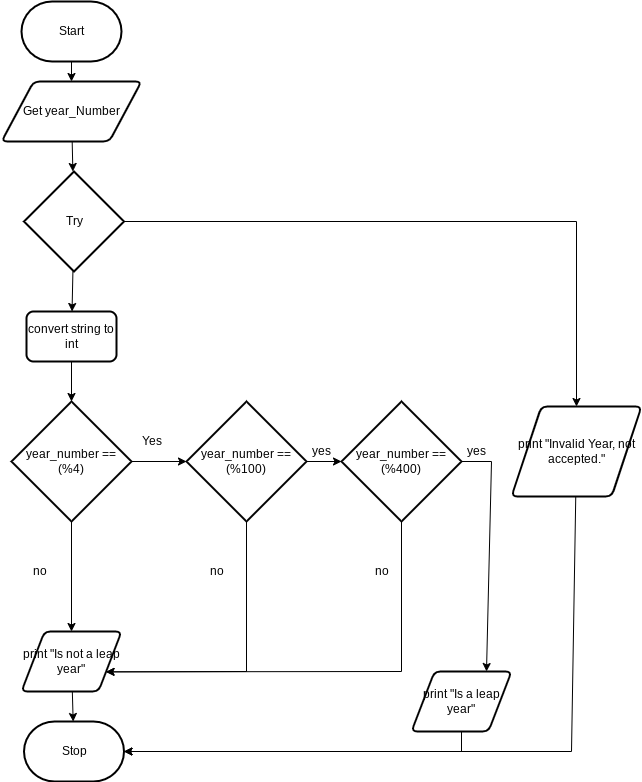

The diagram above was exported from draw.io. Its source (the exported page's mxGraphModel, read from the mxfile embedded in the PNG):
<mxGraphModel dx="1074" dy="741" grid="1" gridSize="10" guides="1" tooltips="1" connect="1" arrows="1" fold="1" page="1" pageScale="1" pageWidth="827" pageHeight="1169" math="0" shadow="0">
  <root>
    <mxCell id="0" />
    <mxCell id="1" parent="0" />
    <mxCell id="17" style="edgeStyle=none;html=1;entryX=0.5;entryY=0;entryDx=0;entryDy=0;" parent="1" source="18" target="20" edge="1">
      <mxGeometry relative="1" as="geometry">
        <Array as="points" />
      </mxGeometry>
    </mxCell>
    <mxCell id="18" value="Start" style="strokeWidth=2;html=1;shape=mxgraph.flowchart.terminator;whiteSpace=wrap;" parent="1" vertex="1">
      <mxGeometry x="120" y="40" width="100" height="60" as="geometry" />
    </mxCell>
    <mxCell id="19" style="edgeStyle=none;rounded=0;html=1;" parent="1" source="20" target="32" edge="1">
      <mxGeometry relative="1" as="geometry" />
    </mxCell>
    <mxCell id="20" value="Get year_Number" style="shape=parallelogram;html=1;strokeWidth=2;perimeter=parallelogramPerimeter;whiteSpace=wrap;rounded=1;arcSize=12;size=0.23;" parent="1" vertex="1">
      <mxGeometry x="100" y="120" width="140" height="60" as="geometry" />
    </mxCell>
    <mxCell id="21" style="edgeStyle=none;html=1;" parent="1" source="22" target="23" edge="1">
      <mxGeometry relative="1" as="geometry">
        <mxPoint x="170" y="490" as="targetPoint" />
      </mxGeometry>
    </mxCell>
    <mxCell id="22" value="print &quot;Is not a leap year&quot;" style="shape=parallelogram;html=1;strokeWidth=2;perimeter=parallelogramPerimeter;whiteSpace=wrap;rounded=1;arcSize=12;size=0.23;" parent="1" vertex="1">
      <mxGeometry x="120" y="670" width="100" height="60" as="geometry" />
    </mxCell>
    <mxCell id="23" value="Stop" style="strokeWidth=2;html=1;shape=mxgraph.flowchart.terminator;whiteSpace=wrap;" parent="1" vertex="1">
      <mxGeometry x="122.5" y="760" width="100" height="60" as="geometry" />
    </mxCell>
    <mxCell id="24" style="edgeStyle=none;rounded=0;html=1;" parent="1" source="26" target="22" edge="1">
      <mxGeometry relative="1" as="geometry" />
    </mxCell>
    <mxCell id="40" style="edgeStyle=none;html=1;entryX=0;entryY=0.5;entryDx=0;entryDy=0;entryPerimeter=0;" parent="1" source="26" target="39" edge="1">
      <mxGeometry relative="1" as="geometry" />
    </mxCell>
    <mxCell id="26" value="year_number == (%4)" style="strokeWidth=2;html=1;shape=mxgraph.flowchart.decision;whiteSpace=wrap;" parent="1" vertex="1">
      <mxGeometry x="110" y="440" width="120" height="120" as="geometry" />
    </mxCell>
    <mxCell id="28" style="edgeStyle=none;rounded=0;html=1;entryX=1;entryY=0.5;entryDx=0;entryDy=0;entryPerimeter=0;" parent="1" source="29" target="23" edge="1">
      <mxGeometry relative="1" as="geometry">
        <Array as="points">
          <mxPoint x="670" y="790" />
        </Array>
      </mxGeometry>
    </mxCell>
    <mxCell id="29" value="print &quot;Invalid Year, not accepted.&quot;" style="shape=parallelogram;html=1;strokeWidth=2;perimeter=parallelogramPerimeter;whiteSpace=wrap;rounded=1;arcSize=12;size=0.23;" parent="1" vertex="1">
      <mxGeometry x="610" y="445" width="130" height="90" as="geometry" />
    </mxCell>
    <mxCell id="30" style="edgeStyle=none;html=1;entryX=0.5;entryY=0;entryDx=0;entryDy=0;rounded=0;" parent="1" source="32" target="29" edge="1">
      <mxGeometry relative="1" as="geometry">
        <Array as="points">
          <mxPoint x="675" y="260" />
        </Array>
      </mxGeometry>
    </mxCell>
    <mxCell id="31" style="edgeStyle=none;rounded=0;html=1;" parent="1" source="32" target="36" edge="1">
      <mxGeometry relative="1" as="geometry" />
    </mxCell>
    <mxCell id="32" value="Try" style="strokeWidth=2;html=1;shape=mxgraph.flowchart.decision;whiteSpace=wrap;" parent="1" vertex="1">
      <mxGeometry x="122.5" y="210" width="100" height="100" as="geometry" />
    </mxCell>
    <mxCell id="33" value="Yes&lt;br&gt;" style="text;html=1;align=center;verticalAlign=middle;resizable=0;points=[];autosize=1;strokeColor=none;fillColor=none;" parent="1" vertex="1">
      <mxGeometry x="230" y="470" width="40" height="20" as="geometry" />
    </mxCell>
    <mxCell id="35" style="edgeStyle=none;rounded=0;html=1;" parent="1" source="36" target="26" edge="1">
      <mxGeometry relative="1" as="geometry" />
    </mxCell>
    <mxCell id="36" value="&lt;span&gt;convert string to int&lt;/span&gt;" style="rounded=1;whiteSpace=wrap;html=1;absoluteArcSize=1;arcSize=14;strokeWidth=2;" parent="1" vertex="1">
      <mxGeometry x="125" y="350" width="90" height="50" as="geometry" />
    </mxCell>
    <mxCell id="38" value="no" style="text;html=1;align=center;verticalAlign=middle;resizable=0;points=[];autosize=1;strokeColor=none;fillColor=none;" parent="1" vertex="1">
      <mxGeometry x="122.5" y="600" width="30" height="20" as="geometry" />
    </mxCell>
    <mxCell id="43" style="edgeStyle=none;rounded=0;html=1;entryX=1;entryY=0.75;entryDx=0;entryDy=0;exitX=0.5;exitY=1;exitDx=0;exitDy=0;exitPerimeter=0;" parent="1" source="39" edge="1" target="22">
      <mxGeometry relative="1" as="geometry">
        <mxPoint x="345" y="620" as="targetPoint" />
        <Array as="points">
          <mxPoint x="345" y="710" />
        </Array>
      </mxGeometry>
    </mxCell>
    <mxCell id="46" style="edgeStyle=none;rounded=0;html=1;entryX=0;entryY=0.5;entryDx=0;entryDy=0;entryPerimeter=0;" parent="1" source="39" target="41" edge="1">
      <mxGeometry relative="1" as="geometry" />
    </mxCell>
    <mxCell id="39" value="year_number == (%100)" style="strokeWidth=2;html=1;shape=mxgraph.flowchart.decision;whiteSpace=wrap;" parent="1" vertex="1">
      <mxGeometry x="285" y="440" width="120" height="120" as="geometry" />
    </mxCell>
    <mxCell id="42" style="edgeStyle=none;html=1;entryX=1;entryY=0.75;entryDx=0;entryDy=0;rounded=0;" parent="1" source="41" target="22" edge="1">
      <mxGeometry relative="1" as="geometry">
        <Array as="points">
          <mxPoint x="500" y="710" />
        </Array>
      </mxGeometry>
    </mxCell>
    <mxCell id="51" style="edgeStyle=none;rounded=0;html=1;entryX=0.75;entryY=0;entryDx=0;entryDy=0;exitX=1;exitY=0.5;exitDx=0;exitDy=0;exitPerimeter=0;" parent="1" source="41" target="45" edge="1">
      <mxGeometry relative="1" as="geometry">
        <Array as="points">
          <mxPoint x="590" y="500" />
        </Array>
      </mxGeometry>
    </mxCell>
    <mxCell id="41" value="year_number == (%400)" style="strokeWidth=2;html=1;shape=mxgraph.flowchart.decision;whiteSpace=wrap;" parent="1" vertex="1">
      <mxGeometry x="440" y="440" width="120" height="120" as="geometry" />
    </mxCell>
    <mxCell id="54" style="edgeStyle=none;html=1;entryX=1;entryY=0.5;entryDx=0;entryDy=0;entryPerimeter=0;rounded=0;" edge="1" parent="1" source="45" target="23">
      <mxGeometry relative="1" as="geometry">
        <Array as="points">
          <mxPoint x="560" y="790" />
        </Array>
      </mxGeometry>
    </mxCell>
    <mxCell id="45" value="print &quot;Is a leap year&quot;" style="shape=parallelogram;html=1;strokeWidth=2;perimeter=parallelogramPerimeter;whiteSpace=wrap;rounded=1;arcSize=12;size=0.23;" parent="1" vertex="1">
      <mxGeometry x="510" y="710" width="100" height="60" as="geometry" />
    </mxCell>
    <mxCell id="47" value="no" style="text;html=1;align=center;verticalAlign=middle;resizable=0;points=[];autosize=1;strokeColor=none;fillColor=none;" parent="1" vertex="1">
      <mxGeometry x="300" y="600" width="30" height="20" as="geometry" />
    </mxCell>
    <mxCell id="48" value="yes" style="text;html=1;align=center;verticalAlign=middle;resizable=0;points=[];autosize=1;strokeColor=none;fillColor=none;" parent="1" vertex="1">
      <mxGeometry x="405" y="480" width="30" height="20" as="geometry" />
    </mxCell>
    <mxCell id="50" value="yes" style="text;html=1;align=center;verticalAlign=middle;resizable=0;points=[];autosize=1;strokeColor=none;fillColor=none;" parent="1" vertex="1">
      <mxGeometry x="560" y="480" width="30" height="20" as="geometry" />
    </mxCell>
    <mxCell id="52" value="no" style="text;html=1;align=center;verticalAlign=middle;resizable=0;points=[];autosize=1;strokeColor=none;fillColor=none;" parent="1" vertex="1">
      <mxGeometry x="465" y="600" width="30" height="20" as="geometry" />
    </mxCell>
  </root>
</mxGraphModel>